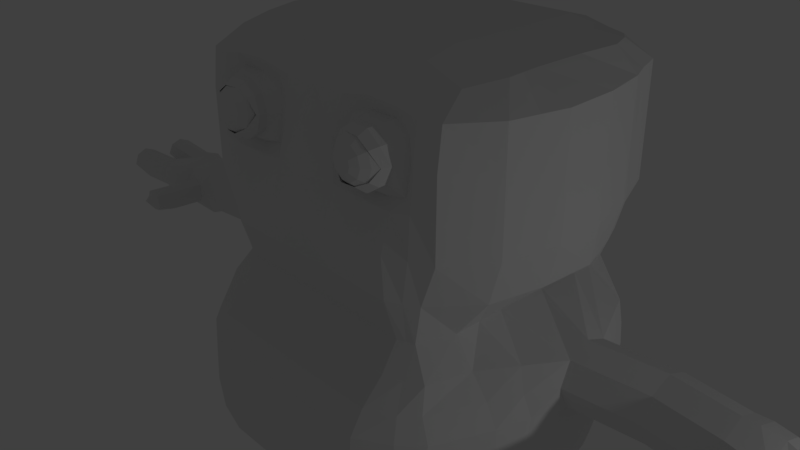 # Source: gizmo15.blend  (saved by Blender 2.79.0; exported with 4.5.12 LTS)
import bpy
from mathutils import Matrix  # noqa: F401  (used for matrix-valued properties, if any)

bpy.ops.wm.read_factory_settings(use_empty=True)
scene = bpy.context.scene
scene.name = 'Scene'

# ---- collections
col_collection_1 = bpy.data.collections.new('Collection 1'); scene.collection.children.link(col_collection_1)

# ---- materials (node trees are filled in below, after node groups)
mat_material = bpy.data.materials.new('Material')
mat_material.alpha_threshold = 0.0
mat_material.use_transparent_shadow = False
mat_material.roughness = 0.5
mat_material.line_color = (0.0, 0.0, 0.0, 1.0)

# ---- material node trees

# ---- world
world_world = bpy.data.worlds.new('World'); scene.world = world_world
world_world.color = (0.05088, 0.05088, 0.05088)
world_world.use_sun_shadow = False
world_world.sun_shadow_jitter_overblur = 0.0
world_world.cycles.sampling_method = 'MANUAL'

# ---- cameras
cam_camera = bpy.data.cameras.new('Camera')
cam_camera.clip_end = 100.0
cam_camera.lens = 35.0
cam_camera.sensor_width = 32.0
cam_camera.sensor_height = 18.0
cam_camera.ortho_scale = 7.314
cam_camera.dof.focus_distance = 0.0
cam_camera.dof.aperture_fstop = 128.0

# ---- lights
light_lamp = bpy.data.lights.new('Lamp', 'POINT')
light_lamp.transmission_factor = 0.0
light_lamp.cutoff_distance = 30.0
light_lamp.energy = 100.0
light_lamp.shadow_buffer_clip_start = 1.001
light_lamp.shadow_soft_size = 0.1
light_lamp.shadow_maximum_resolution = 0.006
light_lamp.use_absolute_resolution = True

# ---- meshes
me_cube = bpy.data.meshes.new('Cube')
me_cube.from_pydata([(1.771, 2.59, -2.365), (1.595, -0.722, -2.365), (1.838, 2.441, 0.6769), (1.876, -0.3913, 0.6211), (0.0, 2.703, -2.365), (0.0, -0.8099, -2.365), (0.0, 2.441, 0.7571), (0.0, -0.3913, 0.7992), (1.829, 2.86, -5.302), (1.828, -1.0, -5.168), (0.0, 2.86, -5.803), (0.0, -1.0, -5.541), (0.0, -1.045, -2.749), (1.899, 2.644, -2.749), (0.0, 2.86, -2.749), (1.865, -0.8319, -2.749), (1.995, 2.455, -1.727), (1.757, -0.8016, -1.773), (0.0, 2.852, -1.727), (0.0, -1.0, -1.773), (0.0, -1.568, -3.994), (2.15, 2.721, -3.994), (2.059, -1.0, -3.994), (0.0, 3.223, -3.994), (1.771, 1.993, -2.365), (1.771, 1.316, -2.365), (1.771, 0.5438, -2.365), (1.771, -0.2281, -2.365), (2.049, 1.993, 0.6705), (2.049, 1.32, 0.6895), (2.049, 0.5438, 0.6895), (2.049, 0.1236, 0.6705), (0.0, 1.993, 0.9066), (0.0, 1.32, 0.9066), (0.0, 0.5438, 0.9066), (0.0, 0.04717, 0.9066), (2.093, 1.993, -5.302), (2.213, 1.316, -5.302), (2.195, 0.5438, -5.302), (2.093, -0.2281, -5.302), (0.0, -0.2281, -5.803), (0.0, 0.5438, -5.803), (0.0, 1.316, -5.803), (0.0, 1.993, -5.803), (2.036, -0.2281, -2.749), (2.739, 0.672, -2.672), (2.739, 1.001, -2.536), (2.739, 1.33, -2.672), (2.229, 1.993, -1.773), (2.442, 1.32, -1.773), (2.397, 0.5438, -1.773), (2.224, -0.2281, -1.773), (2.456, -0.2281, -3.994), (2.606, 0.5438, -3.994), (2.625, 1.316, -3.994), (2.505, 1.993, -3.994), (2.125, 2.721, -1.188), (2.118, 2.721, -0.6644), (2.111, 2.721, -0.1408), (2.104, 2.721, 0.3744), (1.981, -0.8224, -1.188), (1.981, -0.8224, -0.6644), (1.981, -0.8224, -0.1408), (1.981, -0.7636, 0.3744), (0.0, 2.921, -1.188), (0.0, 3.002, -0.6644), (0.0, 2.965, -0.1408), (0.0, 2.86, 0.3829), (0.0, -0.7636, 0.3317), (0.0, -1.037, -0.1408), (0.0, -1.082, -0.6644), (0.0, -1.137, -1.188), (2.364, 1.993, 0.3744), (2.371, 1.993, -0.1408), (2.377, 1.993, -0.6644), (2.384, 1.993, -1.188), (2.496, 1.32, 0.3744), (2.503, 1.32, -0.1408), (2.51, 1.32, -0.6644), (2.516, 1.32, -1.188), (2.53, 0.5438, 0.3744), (2.537, 0.5438, -0.1408), (2.544, 0.5438, -0.6644), (2.551, 0.5438, -1.188), (2.357, -0.2281, 0.3744), (2.364, -0.2281, -0.1408), (2.371, -0.2281, -0.6644), (2.378, -0.2281, -1.188), (1.378, 2.703, -2.365), (0.4816, 2.749, -2.365), (1.378, -0.8099, -2.365), (0.4816, -0.8099, -2.365), (1.378, 2.441, 0.7571), (0.4816, 2.441, 0.7571), (1.378, -0.3913, 0.7992), (0.4816, -0.3913, 0.7992), (1.378, 2.86, -5.686), (0.4567, 2.86, -5.782), (1.378, -1.0, -5.424), (0.4567, -1.0, -5.52), (0.4816, -1.045, -2.749), (1.378, -1.045, -2.749), (1.378, 2.86, -2.749), (0.4816, 2.86, -2.749), (1.378, -1.0, -1.773), (0.4816, -1.0, -1.773), (1.378, 2.852, -1.727), (0.4816, 2.852, -1.727), (0.4816, -1.568, -3.994), (1.378, -1.568, -3.994), (1.378, 3.351, -3.994), (0.4816, 3.351, -3.994), (1.378, 1.993, -5.686), (0.4567, 1.993, -5.782), (1.378, 1.316, -5.686), (0.4567, 1.316, -5.782), (1.378, 0.5438, -5.686), (0.4567, 0.5438, -5.782), (1.378, -0.2281, -5.686), (0.4567, -0.2281, -5.782), (0.4816, 1.993, 0.9066), (1.378, 1.993, 0.9066), (0.4816, 1.32, 0.9066), (1.378, 1.32, 0.9066), (0.4816, 0.5438, 0.9066), (1.378, 0.5438, 0.9066), (0.4816, 0.04717, 0.9066), (1.378, 0.04717, 0.9066), (1.378, 2.86, 0.3829), (0.4816, 2.86, 0.3829), (1.378, 2.965, -0.1408), (0.4816, 2.965, -0.1408), (1.378, 3.002, -0.6644), (0.4816, 3.002, -0.6644), (1.378, 2.921, -1.188), (0.4816, 2.921, -1.188), (1.378, -1.039, -1.188), (0.4816, -1.098, -1.188), (1.378, -0.9072, -0.7233), (0.5049, -0.9523, -0.6644), (0.4327, -0.8693, -0.1408), (1.378, -0.808, 0.4181), (0.4816, -0.7636, 0.3317), (0.0, 3.168, -3.371), (0.0, -1.535, -3.371), (2.149, 2.721, -3.371), (2.097, -1.0, -3.371), (2.739, 1.33, -3.33), (2.739, 1.001, -3.466), (2.739, 0.672, -3.33), (2.431, -0.2281, -3.371), (0.4816, 3.168, -3.371), (1.378, 3.168, -3.371), (1.378, -1.535, -3.371), (0.4816, -1.535, -3.371), (0.0, 3.006, -3.06), (0.0, -1.347, -3.06), (2.091, 2.721, -3.06), (1.948, -0.9473, -3.06), (2.739, 1.466, -3.001), (2.739, 0.5357, -3.001), (2.277, -0.2281, -3.06), (0.4816, 3.006, -3.06), (1.378, 3.006, -3.06), (1.378, -1.347, -3.06), (0.4816, -1.347, -3.06), (0.0, -1.515, -4.492), (0.0, -1.339, -4.99), (2.129, 2.721, -4.492), (2.003, 2.721, -4.99), (2.012, -1.0, -4.492), (1.939, -1.021, -5.02), (0.0, 3.218, -4.99), (0.0, 3.324, -4.492), (2.367, 1.993, -4.492), (2.23, 1.993, -4.99), (2.488, 1.316, -4.492), (2.35, 1.316, -4.99), (2.469, 0.5438, -4.492), (2.332, 0.5438, -4.99), (2.367, -0.2281, -4.492), (2.23, -0.2281, -4.99), (1.378, -1.515, -4.492), (1.378, -1.339, -4.99), (0.4733, -1.515, -4.492), (0.465, -1.339, -4.99), (0.4733, 3.452, -4.492), (0.465, 3.347, -4.99), (1.378, 3.367, -4.492), (1.378, 3.347, -4.99), (4.66, 1.466, -3.001), (4.66, 1.33, -2.672), (4.66, 1.001, -2.536), (4.66, 0.672, -2.672), (4.66, 0.5357, -3.001), (4.66, 0.672, -3.33), (4.66, 1.001, -3.398), (4.66, 1.33, -3.33), (5.602, 1.495, -3.045), (3.76, 0.7727, -2.672), (3.76, 0.7727, -3.33), (3.76, 1.431, -2.672), (3.76, 1.431, -3.33), (3.76, 1.102, -3.466), (3.76, 1.567, -3.001), (3.76, 1.102, -2.536), (3.76, 0.6364, -3.001), (5.392, 1.46, -3.045), (5.392, 1.246, -2.732), (5.392, 0.9324, -2.602), (5.392, 0.6193, -2.732), (5.392, 0.4782, -3.045), (5.392, 0.6193, -3.271), (5.392, 0.9595, -3.312), (5.392, 1.299, -3.3), (5.602, 1.277, -2.732), (5.602, 0.9324, -2.65), (5.602, 0.5575, -2.732), (5.602, 0.3911, -3.045), (5.605, 0.5829, -3.309), (5.607, 0.9324, -3.295), (5.602, 1.278, -3.348), (5.858, 0.4574, -2.778), (6.023, 1.221, -2.763), (6.023, 0.9318, -2.854), (6.023, 0.6426, -2.746), (6.023, 0.6426, -3.332), (6.023, 0.9318, -3.292), (6.023, 1.221, -3.338), (6.023, 0.9318, -3.045), (5.674, 0.371, -3.045), (5.674, 0.4952, -3.311), (6.023, 0.4655, -3.256), (6.023, 0.4482, -2.837), (6.023, 0.3682, -3.045), (5.674, 1.512, -3.045), (5.795, 1.384, -2.776), (5.674, 1.377, -3.286), (6.023, 1.398, -3.263), (6.023, 1.499, -3.045), (6.023, 1.401, -2.835), (6.086, 0.8143, -2.874), (6.085, 0.6431, -2.8), (7.007, 0.566, -2.8), (6.085, 0.6419, -3.288), (6.086, 0.8143, -3.215), (6.086, 0.8855, -3.045), (6.071, 0.4704, -2.874), (6.065, 0.4046, -3.045), (6.071, 0.474, -3.217), (7.021, 0.7366, -2.874), (6.085, 1.222, -2.802), (6.086, 1.05, -2.874), (6.086, 1.05, -3.215), (6.086, 1.219, -3.287), (6.086, 0.9752, -3.045), (6.064, 1.464, -3.045), (6.071, 1.389, -2.874), (6.071, 1.391, -3.215), (6.413, 0.8589, -3.045), (6.72, 0.8332, -3.045), (7.176, 0.559, -2.971), (6.986, 0.5666, -3.23), (7.021, 0.7366, -3.153), (7.027, 0.8075, -3.045), (6.993, 0.3933, -2.874), (6.987, 0.3275, -3.045), (6.993, 0.3969, -3.134), (7.115, 1.302, -2.997), (7.007, 1.303, -2.802), (7.022, 1.131, -2.874), (7.022, 1.131, -3.141), (6.989, 1.298, -3.209), (7.028, 1.057, -3.045), (6.986, 1.544, -3.045), (6.992, 1.47, -2.874), (6.992, 1.472, -3.144), (6.407, 0.788, -2.874), (6.714, 0.7623, -2.874), (6.373, 0.3789, -3.045), (6.68, 0.3532, -3.045), (6.685, 0.419, -2.874), (6.378, 0.4447, -2.874), (6.393, 0.6174, -2.8), (6.7, 0.5917, -2.8), (6.378, 0.4483, -3.217), (6.686, 0.4226, -3.217), (6.393, 0.6162, -3.288), (6.7, 0.5905, -3.288), (6.407, 0.788, -3.215), (6.714, 0.7623, -3.215), (6.715, 1.105, -3.215), (6.407, 1.078, -3.215), (6.393, 1.246, -3.287), (6.7, 1.273, -3.287), (6.7, 1.276, -2.802), (6.393, 1.249, -2.802), (6.407, 1.078, -2.874), (6.715, 1.105, -2.874), (6.685, 1.445, -3.215), (6.378, 1.418, -3.215), (6.371, 1.491, -3.045), (6.679, 1.518, -3.045), (6.685, 1.443, -2.874), (6.378, 1.416, -2.874), (6.721, 1.03, -3.045), (6.414, 1.003, -3.045), (4.866, 1.363, -2.686), (5.147, 1.301, -2.686), (5.147, 1.001, -2.565), (4.866, 1.001, -2.536), (5.147, 0.6391, -2.686), (4.866, 0.6391, -2.686), (4.866, 0.4892, -3.048), (5.147, 1.461, -3.048), (4.866, 1.463, -3.048), (4.866, 0.6391, -3.41), (5.147, 0.6391, -3.303), (5.147, 1.328, -3.355), (4.866, 1.299, -3.348), (5.147, 1.001, -3.326), (4.866, 1.001, -3.454), (4.974, -0.02054, -3.028), (5.357, 0.4872, -3.025), (5.289, 0.529, -2.879), (5.293, 0.4808, -3.172), (5.145, 0.4678, -3.241), (5.141, 0.5146, -2.812), (4.992, 0.4964, -2.879), (4.933, 0.4714, -3.028), (4.994, 0.4543, -3.178), (5.221, -0.434, -2.973), (5.421, -0.2683, -3.025), (5.357, -0.2737, -2.879), (5.357, -0.2737, -3.124), (5.209, -0.2862, -3.163), (5.209, -0.2862, -2.812), (5.059, -0.2988, -2.879), (4.998, -0.3039, -3.028), (5.057, -0.2989, -3.127), (4.946, 0.3126, -3.028), (5.005, 0.3175, -3.178), (5.033, -0.01558, -3.178), (5.397, 0.015, -3.025), (5.369, 0.3481, -3.025), (5.305, 0.3427, -2.879), (5.333, 0.009621, -2.879), (5.035, -0.01544, -2.879), (5.007, 0.3177, -2.879), (5.157, 0.3303, -2.812), (5.185, -0.002824, -2.812), (5.333, 0.009621, -3.172), (5.305, 0.3427, -3.172), (5.157, 0.3303, -3.241), (5.185, -0.002824, -3.241), (0.9296, 2.726, -2.365), (0.9296, -0.8099, -2.365), (0.9296, 2.441, 0.7571), (0.9296, -0.3913, 0.7992), (0.9171, 2.86, -5.734), (0.9171, -1.0, -5.472), (0.9296, -1.045, -2.749), (0.9296, 2.86, -2.749), (0.9296, -1.0, -1.773), (0.9296, 2.852, -1.727), (0.9296, -1.568, -3.994), (0.9296, 3.351, -3.994), (0.9171, 1.993, -5.734), (0.9171, 0.5438, -5.734), (0.9171, -0.2281, -5.734), (0.9296, 1.993, 0.9066), (0.9296, 1.32, 0.9066), (0.9296, 0.5438, 0.9066), (0.9296, 0.04717, 0.9066), (0.9296, 2.86, 0.3829), (0.9296, 2.965, -0.1408), (0.9296, 3.002, -0.6644), (0.9296, 2.921, -1.188), (0.9296, -1.068, -1.188), (0.9296, -0.91, -0.7105), (0.9296, -0.8018, 0.4305), (0.9296, -1.535, -3.371), (0.9296, 3.168, -3.371), (0.9296, 3.006, -3.06), (0.9296, -1.347, -3.06), (0.9254, 3.452, -4.492), (0.9213, 3.347, -4.99), (0.9254, -1.515, -4.492), (0.9213, -1.339, -4.99), (1.771, 0.1579, -2.365), (2.049, 0.3337, 0.68), (0.0, 0.2955, 0.9066), (2.144, 0.1579, -5.302), (0.0, 0.1579, -5.803), (2.387, 0.222, -2.71), (2.31, 0.1579, -1.773), (2.555, 0.1579, -3.994), (2.464, 0.1579, -1.188), (2.457, 0.1579, -0.6644), (2.45, 0.1579, -0.1408), (2.443, 0.1579, 0.3744), (1.378, 0.2955, 0.9066), (0.4816, 0.2955, 0.9066), (1.378, 0.1579, -5.686), (0.4567, 0.1579, -5.782), (2.585, 0.222, -3.351), (2.508, 0.1538, -3.031), (2.418, 0.1579, -4.492), (2.281, 0.1579, -4.99), (0.9171, 0.1579, -5.734), (0.9296, 0.2955, 0.9066), (2.153, 1.654, -5.302), (0.0, 1.654, -5.803), (2.565, 1.654, -3.994), (1.378, 1.654, -5.686), (0.4567, 1.654, -5.782), (2.427, 1.654, -4.492), (2.29, 1.654, -4.99), (0.9171, 1.654, -5.734), (0.5571, 1.123, -5.856), (0.9171, 0.7626, -5.856), (0.6626, 0.8681, -5.856), (1.172, 0.8681, -5.856), (1.277, 1.123, -5.856), (1.172, 1.377, -5.856), (0.6626, 1.377, -5.856), (0.9171, 1.483, -5.856), (0.9171, 1.4, -7.295), (1.172, 1.246, -7.322), (1.277, 1.123, -7.322), (1.172, 0.8681, -7.322), (0.9171, 0.7626, -7.322), (0.6626, 0.8681, -7.322), (0.5571, 1.123, -7.322), (1.172, 1.313, -6.418), (0.6626, 1.277, -7.322), (0.9171, 0.6989, -6.418), (0.6626, 0.8044, -6.418), (1.277, 1.059, -6.418), (1.172, 0.8044, -6.418), (0.9171, 1.419, -6.418), (0.5571, 1.059, -6.418), (0.6626, 1.313, -6.418), (1.172, 1.377, -6.985), (0.9171, 0.7626, -6.985), (0.6626, 0.8681, -6.985), (1.277, 1.123, -6.985), (1.172, 0.8681, -6.985), (0.5571, 1.123, -6.985), (0.6626, 1.377, -6.985), (0.9171, 1.483, -6.985), (1.387, 0.1397, -7.213), (1.337, 0.1492, -7.266), (0.9171, 0.1776, -7.272), (0.9171, 0.2599, -7.008), (0.5878, 0.1292, -7.294), (0.6313, 0.2569, -6.985), (1.343, 0.1539, -7.052), (0.4737, 0.2168, -7.285), (1.216, 0.2573, -7.001), (0.4642, 0.2639, -7.052), (1.621, -0.9386, -2.749), (1.855, -1.284, -3.994), (1.713, 1.993, 0.7886), (1.713, 1.32, 0.7981), (1.713, 0.5438, 0.7981), (1.713, 0.0854, 0.7886), (1.574, 2.647, -2.365), (1.486, -0.766, -2.365), (1.608, 2.441, 0.717), (1.627, -0.3913, 0.7102), (1.665, 2.86, -5.555), (1.65, -1.0, -5.293), (1.638, 2.86, -2.749), (1.567, -0.9008, -1.773), (1.686, 2.653, -1.727), (1.823, 3.105, -3.994), (1.735, 1.993, -5.555), (1.795, 1.316, -5.555), (1.786, 0.5438, -5.555), (1.735, -0.2281, -5.555), (1.741, 2.79, 0.3787), (1.744, 2.843, -0.1408), (1.748, 2.861, -0.6644), (1.751, 2.821, -1.188), (1.679, -0.9306, -1.188), (1.679, -0.9033, -0.6644), (1.679, -0.847, -0.1674), (1.679, -0.8043, 0.3531), (1.818, -1.268, -3.371), (1.867, 2.994, -3.371), (1.757, 2.933, -3.06), (1.742, -1.147, -3.06), (1.787, -1.257, -4.492), (1.718, -1.17, -4.99), (1.802, 3.156, -4.492), (1.733, 3.103, -4.99), (1.761, 0.1579, -5.555), (1.713, 0.3146, 0.7933), (1.765, 1.654, -5.555), (0.0, 2.304, -5.803), (2.319, 2.304, -2.71), (2.298, 2.304, -3.994), (1.771, 2.304, -2.365), (1.943, 2.304, 0.6737), (0.0, 2.304, 0.8319), (1.961, 2.304, -5.302), (2.112, 2.304, -1.75), (2.255, 2.304, -1.188), (2.248, 2.304, -0.6644), (2.241, 2.304, -0.1408), (2.234, 2.304, 0.3744), (1.378, 2.304, 0.8319), (0.4816, 2.304, 0.8319), (1.378, 2.304, -5.686), (0.4567, 2.304, -5.782), (2.415, 2.304, -3.351), (2.386, 2.304, -3.031), (2.219, 2.304, -4.492), (2.088, 2.304, -4.99), (0.9171, 2.304, -5.734), (0.9296, 2.304, 0.8319), (1.7, 2.304, -5.555), (1.66, 2.304, 0.7528), (1.044, 0.8153, -7.322), (1.044, 0.7516, -6.418), (1.044, 0.8153, -6.985), (1.046, 0.1935, -7.219), (1.046, 0.2227, -7.084), (0.7898, 0.8153, -7.322), (0.7898, 0.7516, -6.418), (0.7898, 0.8153, -6.985), (0.7864, 0.1852, -7.254), (0.7864, 0.2092, -7.108), (1.172, 1.377, -7.153), (1.277, 1.123, -7.153), (0.5571, 1.123, -7.153), (0.6626, 1.377, -7.153), (0.9171, 1.475, -7.153), (1.323, 0.07096, -7.235), (0.9979, 0.07096, -7.236), (1.378, 0.166, -7.153), (0.4299, 0.2485, -7.153), (1.065, 0.1027, -7.162), (0.7646, 0.1079, -7.189), (0.6862, 0.07096, -7.243), (0.5936, 0.07096, -7.285), (0.5016, 0.07096, -7.245), (0.4661, 0.07096, -7.153), (0.6862, 0.07096, -7.06), (0.5936, 0.07096, -7.021), (0.5027, 0.07096, -7.058), (0.7239, 0.07096, -7.153), (0.9171, 0.07096, -7.269), (1.155, -0.2055, -7.071), (0.9973, 0.07096, -7.07), (0.9171, 0.07096, -7.039), (1.031, 0.07096, -7.153), (0.837, 0.07096, -7.235), (0.837, 0.07096, -7.07), (0.802, 0.07096, -7.153), (1.238, 0.07096, -7.266), (1.357, 0.07096, -7.153), (1.239, -0.0644, -7.011), (1.32, 0.07096, -7.071), (1.239, 0.07096, -7.035), (1.157, 0.07096, -7.239), (1.155, 0.07096, -7.071), (1.121, 0.07096, -7.153), (0.6862, -0.2629, -7.218), (0.5936, -0.2629, -7.241), (0.5016, -0.2629, -7.225), (0.4661, -0.2629, -7.153), (0.6862, -0.2629, -7.06), (0.5936, -0.2629, -7.021), (0.5027, -0.2629, -7.058), (0.7239, -0.2629, -7.153), (0.9979, -0.1743, -7.219), (0.9171, -0.2255, -7.23), (0.9171, -0.3117, -7.112), (0.9973, -0.2028, -7.07), (0.9171, -0.2028, -7.039), (1.031, -0.2028, -7.153), (0.837, -0.1172, -7.21), (0.837, -0.2028, -7.07), (0.802, -0.2028, -7.153), (1.157, -0.2055, -7.203), (1.239, -0.2055, -7.035), (1.32, -0.2055, -7.071), (1.252, -0.3051, -7.105), (1.357, -0.2055, -7.153), (1.238, -0.2055, -7.225), (1.323, -0.2055, -7.206), (1.121, -0.2055, -7.153), (1.138, -0.0644, -7.055), (1.381, -0.0644, -7.154), (1.336, -0.0644, -7.055), (1.303, -0.0644, -7.233), (1.141, -0.0644, -7.229), (1.096, -0.0644, -7.154), (1.239, -0.06063, -7.26), (0.595, -0.3414, -7.093), (1.053, -0.06594, -7.153), (0.9173, -0.06594, -7.017), (0.8218, -0.06594, -7.054), (0.7801, -0.06594, -7.153), (1.013, -0.06594, -7.252), (1.013, -0.06594, -7.054), (0.8218, -0.06594, -7.25), (0.9173, -0.06594, -7.262), (0.4269, -0.09596, -7.153), (0.4746, -0.09596, -7.029), (0.5931, -0.09596, -6.981), (0.4933, -0.09596, -7.258), (0.6887, -0.09596, -7.255), (0.5931, -0.09596, -7.274), (0.714, -0.09596, -7.031), (0.7632, -0.09596, -7.153), (0.9171, 0.4701, -7.255), (0.4717, 0.6933, -7.018), (0.4765, 0.6697, -7.303), (0.5863, 0.4986, -7.308), (1.372, 0.6311, -7.268), (1.295, 0.5086, -7.294), (0.608, 0.5625, -6.985), (1.234, 0.5627, -6.993), (1.35, 0.6383, -7.018), (0.9171, 0.5113, -6.996), (1.085, 0.519, -7.034), (1.085, 0.5044, -7.27), (0.7492, 0.5123, -7.046), (0.7492, 0.5003, -7.288), (1.368, 0.6443, -7.153), (0.4546, 0.6856, -7.153), (1.376, -0.9309, -0.3972), (1.186, -0.9306, -0.5265), (0.9481, -0.927, -0.517), (0.762, -0.9291, -0.373), (1.465, -0.9316, -0.171), (0.697, -0.9361, -0.1426), (1.399, -0.9518, 0.05817), (1.21, -0.9309, 0.2035), (0.9745, -0.9359, 0.2121), (0.7768, -0.9364, 0.08039), (1.202, -0.8161, 0.1782), (1.156, -0.6291, 0.05044), (1.176, -1.288, -0.09155), (1.263, -1.234, -0.03323), (1.331, -1.152, 0.01305), (1.375, -1.047, 0.04277), (1.391, -0.9317, 0.05301), (1.375, -0.8161, 0.04277), (1.331, -0.7118, 0.01305), (1.263, -0.6291, -0.03323), (1.176, -0.5759, -0.09155), (1.196, -1.288, -0.1602), (1.3, -1.234, -0.1639), (1.383, -1.152, -0.1668), (1.436, -1.047, -0.1686), (1.454, -0.9317, -0.1693), (1.436, -0.8161, -0.1686), (1.383, -0.7118, -0.1668), (1.3, -0.6291, -0.1639), (1.196, -0.5759, -0.1602), (1.172, -1.288, -0.2274), (1.254, -1.234, -0.2916), (1.319, -1.152, -0.3425), (1.361, -1.047, -0.3753), (1.375, -0.9317, -0.3865), (1.361, -0.8161, -0.3753), (1.319, -0.7118, -0.3425), (1.254, -0.6291, -0.2916), (1.172, -0.5759, -0.2274), (1.112, -1.288, -0.2673), (1.141, -1.234, -0.3676), (1.164, -1.152, -0.4471), (1.179, -1.047, -0.4982), (1.184, -0.9317, -0.5158), (1.179, -0.8161, -0.4982), (1.164, -0.7118, -0.4471), (1.141, -0.6291, -0.3676), (1.112, -0.5759, -0.2673), (1.041, -1.288, -0.2648), (1.005, -1.234, -0.3628), (0.9769, -1.152, -0.4406), (0.9587, -1.047, -0.4905), (0.9525, -0.9317, -0.5078), (0.9587, -0.8161, -0.4905), (0.9769, -0.7118, -0.4406), (1.005, -0.6291, -0.3628), (1.041, -0.5759, -0.2648), (1.08, -1.306, -0.1562), (0.9846, -1.288, -0.2208), (0.8981, -1.234, -0.2792), (0.8295, -1.152, -0.3254), (0.7855, -1.047, -0.3552), (0.7703, -0.9317, -0.3654), (0.7855, -0.8161, -0.3552), (0.8295, -0.7118, -0.3254), (0.8981, -0.6291, -0.2792), (0.9846, -0.5759, -0.2208), (0.9649, -1.288, -0.1522), (0.8607, -1.234, -0.1485), (0.778, -1.152, -0.1456), (0.7248, -1.047, -0.1438), (0.7065, -0.9317, -0.1431), (0.7248, -0.8161, -0.1438), (0.778, -0.7118, -0.1456), (0.8607, -0.6291, -0.1485), (0.9649, -0.5759, -0.1522), (0.9893, -1.288, -0.08502), (0.9072, -1.234, -0.02081), (0.8419, -1.152, 0.03014), (0.8001, -1.047, 0.06286), (0.7856, -0.9317, 0.07413), (0.8001, -0.8161, 0.06286), (0.8419, -0.7118, 0.03015), (0.9072, -0.6291, -0.02081), (0.9893, -0.5759, -0.08502), (1.049, -1.288, -0.04507), (1.02, -1.234, 0.05519), (0.997, -1.152, 0.1347), (0.9824, -1.047, 0.1858), (0.9773, -0.9317, 0.2034), (0.9824, -0.8161, 0.1858), (0.997, -0.7118, 0.1347), (1.02, -0.6291, 0.05519), (1.049, -0.5759, -0.04507), (1.12, -1.288, -0.04756), (1.156, -1.234, 0.05044), (1.184, -1.152, 0.1282), (1.202, -1.047, 0.1782), (1.208, -0.9317, 0.1954), (1.184, -0.7118, 0.1282), (1.12, -0.5759, -0.04756), (1.08, -0.5576, -0.1562), (0.6409, -0.7475, 0.189), (0.5817, -0.8145, -0.1416), (1.288, -0.8145, -0.6003), (1.538, -0.8145, -0.5403), (1.58, -0.7968, -0.1691), (1.354, -0.7649, 0.2722), (0.9504, -0.7851, 0.2761), (0.9382, -0.8145, -0.5959), (1.538, -0.7761, 0.1494), (0.6268, -0.8145, -0.529), (1.376, -1.05, -0.3972), (1.186, -1.05, -0.5265), (0.9481, -1.05, -0.517), (0.762, -1.05, -0.373), (1.465, -0.9525, -0.171), (0.697, -1.049, -0.1426), (1.399, -1.05, 0.05817), (1.21, -1.05, 0.2035), (0.9745, -1.05, 0.2121), (0.7768, -1.05, 0.08039), (1.347, -1.16, -0.3241), (1.158, -1.194, -0.4176), (0.9819, -1.227, -0.4081), (0.8306, -1.16, -0.3195), (1.43, -1.067, -0.171), (0.7189, -1.08, -0.1426), (1.341, -1.16, 0.02107), (1.183, -1.162, 0.1312), (1.005, -1.15, 0.1379), (0.8282, -1.12, 0.03855)], [], [(84, 31, 3, 63), (107, 89, 4, 18), (142, 95, 7, 68), (126, 35, 7, 95), (496, 169, 8, 471), (119, 99, 11, 40), (181, 171, 9, 39), (185, 167, 11, 99), (91, 5, 12, 100), (27, 1, 15, 44), (467, 0, 13, 473), (91, 105, 19, 5), (135, 107, 18, 64), (27, 51, 17, 1), (154, 144, 20, 108), (150, 146, 22, 52), (490, 145, 21, 476), (516, 147, 55, 502), (147, 148, 54, 413, 55), (148, 149, 53, 54), (405, 150, 52, 396), (503, 507, 48, 24), (24, 48, 49, 25), (25, 49, 50, 26), (389, 395, 51, 27), (503, 24, 47, 501), (24, 25, 46, 47), (25, 26, 45, 46), (389, 27, 44, 394), (519, 175, 36, 506), (417, 177, 37, 411), (177, 179, 38, 37), (408, 181, 39, 392), (515, 113, 43, 500), (415, 115, 42, 412), (115, 117, 41, 42), (404, 119, 40, 393), (513, 505, 32, 120), (120, 32, 33, 122), (122, 33, 34, 124), (402, 391, 35, 126), (511, 504, 28, 72), (72, 28, 29, 76), (76, 29, 30, 80), (400, 390, 31, 84), (395, 397, 87, 51), (397, 398, 86, 87), (398, 399, 85, 86), (399, 400, 84, 85), (49, 79, 83, 50), (79, 78, 82, 83), (78, 77, 81, 82), (77, 76, 80, 81), (48, 75, 79, 49), (75, 74, 78, 79), (74, 73, 77, 78), (73, 72, 76, 77), (507, 508, 75, 48), (508, 509, 74, 75), (509, 510, 73, 74), (510, 511, 72, 73), (93, 129, 67, 6), (129, 131, 66, 67), (131, 133, 65, 66), (133, 135, 64, 65), (105, 137, 71, 19), (137, 139, 70, 71), (139, 140, 69, 70), (140, 142, 68, 69), (51, 87, 60, 17), (87, 86, 61, 60), (86, 85, 62, 61), (85, 84, 63, 62), (744, 741, 641, 640), (743, 738, 635, 636), (736, 737, 639, 643), (738, 739, 634, 635), (485, 486, 138, 136), (378, 379, 139, 137), (474, 485, 136, 104), (363, 378, 137, 105), (483, 484, 134, 132), (376, 377, 135, 133), (482, 483, 132, 130), (375, 376, 133, 131), (481, 482, 130, 128), (374, 375, 131, 129), (469, 481, 128, 92), (357, 374, 129, 93), (498, 401, 127, 466), (410, 402, 126, 373), (464, 123, 125, 465), (371, 122, 124, 372), (463, 121, 123, 464), (370, 120, 122, 371), (523, 512, 121, 463), (521, 513, 120, 370), (497, 480, 118, 403), (409, 369, 119, 404), (478, 479, 116, 114), (415, 418, 426, 425), (499, 478, 114, 414), (115, 415, 425, 419), (522, 477, 112, 514), (520, 367, 113, 515), (143, 151, 111, 23), (382, 152, 110, 366), (489, 153, 109, 462), (381, 154, 108, 365), (484, 475, 106, 134), (377, 364, 107, 135), (468, 474, 104, 90), (356, 363, 105, 91), (4, 89, 103, 14), (355, 88, 102, 362), (468, 90, 101, 461), (356, 91, 100, 361), (494, 183, 98, 472), (388, 185, 99, 360), (480, 472, 98, 118), (369, 360, 99, 119), (172, 187, 97, 10), (386, 189, 96, 359), (466, 127, 94, 470), (373, 126, 95, 358), (488, 470, 94, 141), (380, 358, 95, 142), (475, 467, 88, 106), (364, 355, 89, 107), (384, 165, 154, 381), (492, 164, 153, 489), (383, 163, 152, 382), (155, 162, 151, 143), (406, 161, 150, 405), (517, 159, 147, 516), (491, 157, 145, 490), (161, 158, 146, 150), (165, 156, 144, 154), (100, 12, 156, 165), (44, 15, 158, 161), (473, 13, 157, 491), (501, 47, 159, 517), (394, 44, 161, 406), (14, 103, 162, 155), (362, 102, 163, 383), (461, 101, 164, 492), (361, 100, 165, 384), (366, 110, 188, 385), (385, 188, 189, 386), (23, 111, 186, 173), (173, 186, 187, 172), (365, 108, 184, 387), (387, 184, 185, 388), (462, 109, 182, 493), (493, 182, 183, 494), (396, 52, 180, 407), (407, 180, 181, 408), (54, 53, 178, 176), (176, 178, 179, 177), (413, 54, 176, 416), (416, 176, 177, 417), (502, 55, 174, 518), (518, 174, 175, 519), (108, 20, 166, 184), (184, 166, 167, 185), (52, 22, 170, 180), (180, 170, 171, 181), (476, 21, 168, 495), (495, 168, 169, 496), (204, 159, 47, 201), (201, 47, 46, 205), (205, 46, 45, 199), (199, 45, 160, 206), (206, 160, 149, 200), (200, 149, 148, 203), (203, 148, 147, 202), (202, 147, 159, 204), (317, 212, 325, 326), (314, 308, 208, 207), (309, 311, 210, 209), (212, 211, 323, 325), (197, 202, 204, 190), (196, 203, 202, 197), (195, 200, 203, 196), (194, 206, 200, 195), (193, 199, 206, 194), (192, 205, 199, 193), (191, 201, 205, 192), (190, 204, 201, 191), (209, 210, 217, 216), (211, 212, 219, 218), (213, 214, 221, 220), (208, 209, 216, 215), (318, 314, 207, 214), (308, 309, 209, 208), (320, 318, 214, 213), (317, 320, 213, 212), (215, 216, 224, 223), (217, 218, 230, 222), (219, 220, 227, 226), (223, 224, 252, 251), (207, 208, 215, 198), (214, 207, 198, 221), (212, 213, 220, 219), (210, 211, 218, 217), (226, 227, 245, 244), (229, 224, 241, 246), (228, 238, 258, 254), (224, 229, 255, 252), (220, 221, 228, 227), (225, 217, 222, 233), (216, 217, 225, 224), (221, 198, 235, 237), (222, 230, 234, 233), (230, 231, 232, 234), (219, 226, 232, 231), (234, 232, 249, 248), (218, 219, 231, 230), (224, 225, 242, 241), (237, 235, 239, 238), (235, 236, 240, 239), (238, 239, 256, 258), (228, 221, 237, 238), (198, 215, 236, 235), (215, 223, 240, 236), (232, 226, 244, 249), (225, 233, 247, 242), (233, 234, 248, 247), (227, 229, 246, 245), (239, 240, 257, 256), (229, 227, 253, 255), (227, 228, 254, 253), (240, 223, 251, 257), (280, 286, 267, 266), (278, 284, 243, 250), (303, 295, 269, 275), (281, 280, 266, 265), (291, 294, 272, 271), (295, 298, 270, 269), (299, 302, 274, 276), (260, 278, 250, 264), (250, 243, 261, 264), (262, 263, 264, 261), (261, 243, 265, 266), (262, 261, 266, 267), (269, 268, 274, 275), (268, 269, 270, 273), (271, 272, 268, 273), (268, 272, 276, 274), (294, 299, 276, 272), (305, 291, 271, 273), (284, 281, 265, 243), (298, 305, 273, 270), (286, 288, 262, 267), (288, 290, 263, 262), (290, 260, 264, 263), (302, 303, 275, 274), (245, 246, 259, 289), (289, 259, 260, 290), (244, 245, 289, 287), (287, 289, 290, 288), (249, 244, 287, 285), (285, 287, 288, 286), (242, 247, 282, 283), (283, 282, 281, 284), (246, 241, 277, 259), (259, 277, 278, 260), (247, 248, 279, 282), (282, 279, 280, 281), (241, 242, 283, 277), (277, 283, 284, 278), (248, 249, 285, 279), (279, 285, 286, 280), (256, 257, 304, 301), (301, 304, 303, 302), (252, 255, 306, 297), (297, 306, 305, 298), (255, 253, 292, 306), (306, 292, 291, 305), (254, 258, 300, 293), (293, 300, 299, 294), (258, 256, 301, 300), (300, 301, 302, 299), (251, 252, 297, 296), (296, 297, 298, 295), (253, 254, 293, 292), (292, 293, 294, 291), (257, 251, 296, 304), (304, 296, 295, 303), (195, 196, 321, 316), (316, 321, 320, 317), (196, 197, 319, 321), (321, 319, 318, 320), (191, 192, 310, 307), (307, 310, 309, 308), (197, 190, 315, 319), (319, 315, 314, 318), (193, 194, 313, 312), (311, 312, 328, 327), (192, 193, 312, 310), (310, 312, 311, 309), (190, 191, 307, 315), (315, 307, 308, 314), (194, 195, 316, 313), (316, 317, 326, 330), (346, 350, 336, 333), (347, 322, 338, 337), (322, 342, 339, 338), (343, 346, 333, 332), (313, 316, 330, 329), (210, 311, 327, 324), (312, 313, 329, 328), (211, 210, 324, 323), (331, 335, 334, 332), (336, 331, 332, 333), (337, 338, 331, 336), (338, 339, 335, 331), (351, 343, 332, 334), (342, 354, 335, 339), (350, 347, 337, 336), (354, 351, 334, 335), (326, 325, 352, 353), (353, 352, 351, 354), (327, 328, 348, 349), (349, 348, 347, 350), (330, 326, 353, 341), (341, 353, 354, 342), (325, 323, 344, 352), (352, 344, 343, 351), (323, 324, 345, 344), (344, 345, 346, 343), (329, 330, 341, 340), (340, 341, 342, 322), (328, 329, 340, 348), (348, 340, 322, 347), (324, 327, 349, 345), (345, 349, 350, 346), (182, 387, 388, 183), (109, 365, 387, 182), (186, 385, 386, 187), (111, 366, 385, 186), (101, 361, 384, 164), (103, 362, 383, 162), (162, 383, 382, 151), (164, 384, 381, 153), (106, 88, 355, 364), (141, 94, 358, 380), (127, 373, 358, 94), (187, 386, 359, 97), (118, 98, 360, 369), (183, 388, 360, 98), (90, 356, 361, 101), (89, 355, 362, 103), (90, 104, 363, 356), (134, 106, 364, 377), (153, 381, 365, 109), (151, 382, 366, 111), (514, 112, 367, 520), (117, 115, 419, 421), (418, 414, 424, 426), (403, 118, 369, 409), (512, 521, 370, 121), (121, 370, 371, 123), (123, 371, 372, 125), (401, 410, 373, 127), (92, 128, 374, 357), (128, 130, 375, 374), (130, 132, 376, 375), (132, 134, 377, 376), (104, 136, 378, 363), (136, 138, 379, 378), (739, 740, 638, 634), (741, 742, 642, 641), (125, 372, 410, 401), (116, 403, 409, 368), (178, 407, 408, 179), (53, 396, 407, 178), (45, 394, 406, 160), (160, 406, 405, 149), (368, 409, 404, 117), (479, 497, 403, 116), (372, 124, 402, 410), (465, 125, 401, 498), (81, 80, 400, 399), (82, 81, 399, 398), (83, 82, 398, 397), (50, 83, 397, 395), (80, 30, 390, 400), (124, 34, 391, 402), (117, 404, 393, 41), (179, 408, 392, 38), (26, 389, 394, 45), (26, 50, 395, 389), (149, 405, 396, 53), (112, 414, 418, 367), (174, 416, 417, 175), (55, 413, 416, 174), (367, 418, 415, 113), (477, 499, 414, 112), (113, 415, 412, 43), (175, 417, 411, 36), (368, 117, 421, 420), (116, 368, 420, 422), (114, 116, 422, 423), (414, 114, 423, 424), (440, 426, 424, 434), (434, 424, 423, 438), (438, 423, 422, 439), (439, 422, 420, 436, 525), (436, 420, 421, 437, 530), (437, 421, 419, 441), (441, 419, 425, 442), (442, 425, 426, 440), (427, 428, 429, 430, 524, 431, 529, 432, 433, 435), (449, 442, 440, 450), (448, 441, 442, 449), (445, 437, 441, 448), (531, 530, 437, 445), (526, 525, 436, 444), (446, 438, 439, 447), (443, 434, 438, 446), (450, 440, 434, 443), (538, 450, 443, 534), (534, 443, 446, 535), (624, 619, 460, 456), (623, 622, 451, 452), (631, 618, 453, 532), (633, 620, 458, 542), (536, 448, 449, 537), (537, 449, 450, 538), (543, 527, 566, 568), (454, 533, 559, 556), (533, 456, 550, 549), (458, 455, 546, 547), (620, 621, 455, 458), (626, 625, 459, 457), (629, 623, 452, 527), (628, 627, 454, 528), (630, 624, 456, 533), (632, 626, 457, 541), (36, 411, 499, 477), (30, 465, 498, 390), (38, 392, 497, 479), (188, 495, 496, 189), (110, 476, 495, 188), (170, 493, 494, 171), (22, 462, 493, 170), (15, 461, 492, 158), (102, 473, 491, 163), (163, 491, 490, 152), (158, 492, 489, 146), (16, 0, 467, 475), (63, 3, 470, 488), (31, 466, 470, 3), (39, 9, 472, 480), (171, 494, 472, 9), (1, 468, 461, 15), (1, 17, 474, 468), (56, 16, 475, 484), (146, 489, 462, 22), (506, 36, 477, 522), (411, 37, 478, 499), (37, 38, 479, 478), (392, 39, 480, 497), (504, 523, 463, 28), (28, 463, 464, 29), (29, 464, 465, 30), (390, 498, 466, 31), (2, 59, 481, 469), (59, 58, 482, 481), (58, 57, 483, 482), (57, 56, 484, 483), (17, 60, 485, 474), (60, 61, 486, 485), (61, 62, 487, 486), (62, 63, 488, 487), (152, 490, 476, 110), (88, 467, 473, 102), (189, 496, 471, 96), (2, 469, 523, 504), (8, 506, 522, 471), (92, 357, 521, 512), (96, 514, 520, 359), (168, 518, 519, 169), (21, 502, 518, 168), (13, 501, 517, 157), (157, 517, 516, 145), (359, 520, 515, 97), (471, 522, 514, 96), (357, 93, 513, 521), (469, 92, 512, 523), (58, 59, 511, 510), (57, 58, 510, 509), (56, 57, 509, 508), (16, 56, 508, 507), (59, 2, 504, 511), (93, 6, 505, 513), (97, 515, 500, 10), (169, 519, 506, 8), (0, 503, 501, 13), (0, 16, 507, 503), (145, 516, 502, 21), (625, 628, 528, 459), (618, 629, 527, 453), (452, 451, 539, 561), (447, 439, 525, 526), (627, 630, 533, 454), (544, 532, 558, 560), (621, 631, 532, 455), (444, 436, 530, 531), (543, 528, 555, 557), (459, 528, 567, 565), (622, 632, 541, 451), (532, 544, 552, 545), (542, 458, 547, 548), (528, 454, 556, 555), (528, 543, 568, 567), (435, 537, 538, 427), (433, 536, 537, 435), (619, 633, 542, 460), (428, 534, 535, 429), (427, 538, 534, 428), (544, 533, 549, 552), (460, 542, 548, 551), (455, 532, 545, 546), (456, 460, 551, 550), (602, 607, 580, 582), (606, 602, 582, 577), (603, 604, 584, 581), (604, 605, 585, 584), (533, 544, 560, 559), (527, 543, 557, 540), (532, 453, 553, 558), (453, 527, 540, 553), (597, 595, 590, 592), (596, 563, 587, 588), (563, 594, 554, 587), (595, 596, 588, 590), (457, 459, 565, 564), (541, 457, 564, 562), (451, 541, 562, 539), (527, 452, 561, 566), (611, 610, 572, 575), (612, 611, 575, 574), (610, 613, 571, 572), (615, 614, 569, 570), (617, 616, 573, 576), (614, 617, 576, 569), (616, 612, 574, 573), (613, 615, 570, 571), (569, 576, 601, 570), (582, 580, 581, 579), (579, 581, 584, 585), (578, 579, 585, 583), (577, 582, 579, 578), (605, 608, 583, 585), (608, 609, 578, 583), (607, 603, 581, 580), (609, 606, 577, 578), (590, 588, 587, 589), (589, 587, 554, 593), (591, 589, 593, 586), (592, 590, 589, 591), (599, 598, 586, 593), (598, 600, 591, 586), (600, 597, 592, 591), (594, 599, 593, 554), (567, 568, 599, 594), (561, 539, 597, 600), (566, 561, 600, 598), (568, 566, 598, 599), (562, 564, 596, 595), (565, 567, 594, 563), (564, 565, 563, 596), (539, 562, 595, 597), (570, 601, 572, 571), (573, 574, 601, 576), (574, 575, 572, 601), (553, 540, 606, 609), (555, 556, 603, 607), (558, 553, 609, 608), (560, 558, 608, 605), (559, 560, 605, 604), (556, 559, 604, 603), (540, 557, 602, 606), (557, 555, 607, 602), (547, 546, 615, 613), (549, 550, 612, 616), (545, 552, 617, 614), (552, 549, 616, 617), (546, 545, 614, 615), (548, 547, 613, 610), (550, 551, 611, 612), (551, 548, 610, 611), (448, 536, 633, 619), (429, 535, 632, 622), (432, 529, 631, 621), (444, 531, 630, 627), (431, 524, 629, 618), (447, 526, 628, 625), (535, 446, 626, 632), (531, 445, 624, 630), (526, 444, 627, 628), (524, 430, 623, 629), (446, 447, 625, 626), (433, 432, 621, 620), (536, 433, 620, 633), (529, 431, 618, 631), (430, 429, 622, 623), (445, 448, 619, 624), (740, 744, 640, 638), (745, 743, 636, 637), (742, 736, 643, 642), (737, 745, 637, 639), (733, 644, 651, 652), (731, 730, 648, 649), (728, 691, 646), (645, 733, 652, 653), (732, 731, 649, 650), (729, 728, 646, 647), (734, 645, 653, 654), (644, 732, 650, 651), (730, 729, 647, 648), (735, 734, 654), (652, 651, 660, 661), (649, 648, 657, 658), (646, 691, 655), (653, 652, 661, 662), (650, 649, 658, 659), (647, 646, 655, 656), (654, 653, 662, 663), (651, 650, 659, 660), (648, 647, 656, 657), (735, 654, 663), (657, 656, 665, 666), (735, 663, 672), (661, 660, 669, 670), (658, 657, 666, 667), (655, 691, 664), (662, 661, 670, 671), (659, 658, 667, 668), (656, 655, 664, 665), (663, 662, 671, 672), (660, 659, 668, 669), (669, 668, 677, 678), (666, 665, 674, 675), (735, 672, 681), (670, 669, 678, 679), (667, 666, 675, 676), (664, 691, 673), (671, 670, 679, 680), (668, 667, 676, 677), (665, 664, 673, 674), (672, 671, 680, 681), (674, 673, 682, 683), (681, 680, 689, 690), (678, 677, 686, 687), (675, 674, 683, 684), (735, 681, 690), (679, 678, 687, 688), (676, 675, 684, 685), (673, 691, 682), (680, 679, 688, 689), (677, 676, 685, 686), (689, 688, 698, 699), (686, 685, 695, 696), (683, 682, 692, 693), (690, 689, 699, 700), (687, 686, 696, 697), (684, 683, 693, 694), (735, 690, 700), (688, 687, 697, 698), (685, 684, 694, 695), (682, 691, 692), (695, 694, 703, 704), (692, 691, 701), (699, 698, 707, 708), (696, 695, 704, 705), (693, 692, 701, 702), (700, 699, 708, 709), (697, 696, 705, 706), (694, 693, 702, 703), (735, 700, 709), (698, 697, 706, 707), (707, 706, 715, 716), (704, 703, 712, 713), (701, 691, 710), (708, 707, 716, 717), (705, 704, 713, 714), (702, 701, 710, 711), (709, 708, 717, 718), (706, 705, 714, 715), (703, 702, 711, 712), (735, 709, 718), (712, 711, 720, 721), (735, 718, 727), (716, 715, 724, 725), (713, 712, 721, 722), (710, 691, 719), (717, 716, 725, 726), (714, 713, 722, 723), (711, 710, 719, 720), (718, 717, 726, 727), (715, 714, 723, 724), (727, 726, 645, 734), (724, 723, 732, 644), (721, 720, 729, 730), (735, 727, 734), (725, 724, 644, 733), (722, 721, 730, 731), (719, 691, 728), (726, 725, 733, 645), (723, 722, 731, 732), (720, 719, 728, 729), (140, 139, 745, 737), (380, 142, 736, 742), (139, 379, 743, 745), (487, 488, 744, 740), (141, 380, 742, 741), (486, 487, 740, 739), (138, 486, 739, 738), (142, 140, 737, 736), (379, 138, 738, 743), (488, 141, 741, 744), (640, 641, 753, 752), (638, 640, 752, 750), (636, 635, 747, 748), (642, 643, 755, 754), (635, 634, 746, 747), (641, 642, 754, 753), (643, 639, 751, 755), (637, 636, 748, 749), (634, 638, 750, 746), (639, 637, 749, 751), (747, 746, 756, 757), (753, 754, 764, 763), (755, 751, 761, 765), (749, 748, 758, 759), (746, 750, 760, 756), (751, 749, 759, 761), (752, 753, 763, 762), (750, 752, 762, 760), (748, 747, 757, 758), (754, 755, 765, 764)])
me_cube.materials.append(mat_material)
me_cube.use_remesh_preserve_volume = False
me_cube.use_remesh_preserve_attributes = False
me_cube.use_mirror_vertex_groups = False
me_cube.update()

# ---- objects
ob_cube = bpy.data.objects.new('Cube', me_cube)
ob_lamp = bpy.data.objects.new('Lamp', light_lamp)
ob_camera = bpy.data.objects.new('Camera', cam_camera)

# ---- transforms, parenting, visibility, modifiers, constraints
ob_cube.location = (0.0, 0.0, 7.321)
ob_cube.lock_rotations_4d = False
ob_cube.empty_display_type = 'ARROWS'
ob_cube.lineart.crease_threshold = 0.0
_m = ob_cube.modifiers.new('Mirror', 'MIRROR')
_m.use_mirror_merge = False
_m = ob_cube.modifiers.new('Subsurf', 'SUBSURF')
_m.show_render = False
_m.uv_smooth = 'PRESERVE_CORNERS'
_m.quality = 2
_m.show_only_control_edges = False
ob_lamp.location = (9.558, 1.005, 5.904)
ob_lamp.rotation_euler = (0.6503, 0.05522, 1.866)
ob_lamp.lock_rotations_4d = False
ob_lamp.empty_display_type = 'ARROWS'
ob_lamp.color = (0.0, 0.0, 0.0, 0.0)
ob_lamp.lineart.crease_threshold = 0.0
ob_camera.location = (7.481, -6.508, 10.57)
ob_camera.rotation_euler = (1.109, 0.0, 0.8149)
ob_camera.lock_rotations_4d = False
ob_camera.empty_display_type = 'ARROWS'
ob_camera.color = (0.0, 0.0, 0.0, 0.0)
ob_camera.display_type = 'WIRE'
ob_camera.lineart.crease_threshold = 0.0

# ---- collection membership
col_collection_1.objects.link(ob_cube)
col_collection_1.objects.link(ob_lamp)
col_collection_1.objects.link(ob_camera)

# ---- scene / render settings (as saved in the file)
scene.camera = ob_camera
scene.frame_start = 1; scene.frame_end = 250; scene.frame_set(0)
scene.render.engine = 'BLENDER_EEVEE_NEXT'
scene.render.resolution_percentage = 50
scene.render.dither_intensity = 0.0
scene.cycles.use_denoising = False
scene.cycles.samples = 128
scene.cycles.sampling_pattern = 'TABULATED_SOBOL'
scene.cycles.use_adaptive_sampling = False
scene.cycles.use_light_tree = False
scene.cycles.blur_glossy = 0.0
scene.cycles.sample_clamp_indirect = 0.0
scene.view_settings.view_transform = 'Standard'
bpy.context.view_layer.update()
